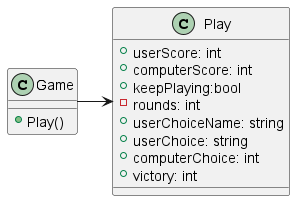

The diagram above was rendered by PlantUML. Its source (embedded in the PNG):
@startuml


class Game {
    +Play()
    
}
Game -> Play
class Play {
        +userScore: int
        +computerScore: int
        +keepPlaying:bool
        -rounds: int
        +userChoiceName: string
        +userChoice: string
        +computerChoice: int
        +victory: int
}

@enduml